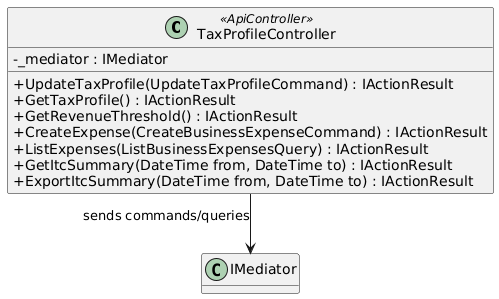

The diagram above was rendered by PlantUML. Its source (embedded in the PNG):
@startuml
skinparam classAttributeIconSize 0
skinparam linetype ortho
hide empty methods

class TaxProfileController <<ApiController>> {
  -_mediator : IMediator
  +UpdateTaxProfile(UpdateTaxProfileCommand) : IActionResult
  +GetTaxProfile() : IActionResult
  +GetRevenueThreshold() : IActionResult
  +CreateExpense(CreateBusinessExpenseCommand) : IActionResult
  +ListExpenses(ListBusinessExpensesQuery) : IActionResult
  +GetItcSummary(DateTime from, DateTime to) : IActionResult
  +ExportItcSummary(DateTime from, DateTime to) : IActionResult
}

TaxProfileController --> "IMediator" : sends commands/queries
@enduml